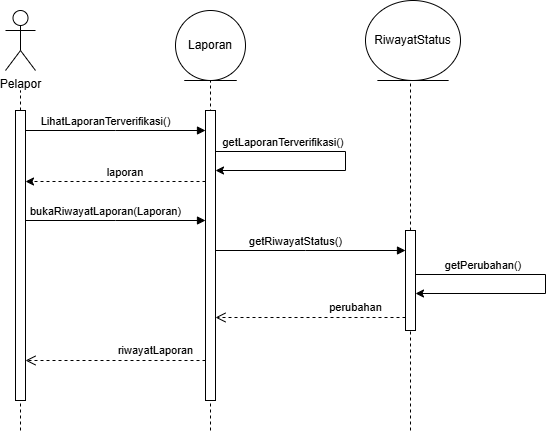

The diagram above was exported from draw.io. Its source (the exported page's mxGraphModel, read from the mxfile embedded in the PNG):
<mxGraphModel dx="1038" dy="626" grid="1" gridSize="10" guides="1" tooltips="1" connect="1" arrows="1" fold="1" page="1" pageScale="1" pageWidth="850" pageHeight="1100" math="0" shadow="0">
  <root>
    <mxCell id="0" />
    <mxCell id="1" parent="0" />
    <mxCell id="-EES6OzOxEFbwSZ7vx94-1" parent="1" style="shape=umlActor;verticalLabelPosition=bottom;verticalAlign=top;html=1;" value="Pelapor" vertex="1">
      <mxGeometry height="60" width="30" x="80" y="30" as="geometry" />
    </mxCell>
    <mxCell id="-EES6OzOxEFbwSZ7vx94-2" edge="1" parent="1" source="-EES6OzOxEFbwSZ7vx94-4" style="endArrow=none;dashed=1;html=1;rounded=0;" value="">
      <mxGeometry height="50" relative="1" width="50" as="geometry">
        <mxPoint x="95" y="320" as="sourcePoint" />
        <mxPoint x="95" y="110" as="targetPoint" />
      </mxGeometry>
    </mxCell>
    <mxCell id="-EES6OzOxEFbwSZ7vx94-3" edge="1" parent="1" style="endArrow=none;dashed=1;html=1;rounded=0;" target="-EES6OzOxEFbwSZ7vx94-4" value="">
      <mxGeometry height="50" relative="1" width="50" as="geometry">
        <mxPoint x="95" y="450" as="sourcePoint" />
        <mxPoint x="95" y="100" as="targetPoint" />
      </mxGeometry>
    </mxCell>
    <mxCell id="-EES6OzOxEFbwSZ7vx94-4" parent="1" style="html=1;points=[[0,0,0,0,5],[0,1,0,0,-5],[1,0,0,0,5],[1,1,0,0,-5]];perimeter=orthogonalPerimeter;outlineConnect=0;targetShapes=umlLifeline;portConstraint=eastwest;newEdgeStyle={&quot;edgeStyle&quot;:&quot;sequenceEdgeStyle&quot;,&quot;libavoidRouting&quot;:0,&quot;curved&quot;:0,&quot;rounded&quot;:0};" value="" vertex="1">
      <mxGeometry height="290" width="10" x="90" y="130" as="geometry" />
    </mxCell>
    <mxCell id="-EES6OzOxEFbwSZ7vx94-5" edge="1" parent="1" style="html=1;verticalAlign=bottom;endArrow=block;edgeStyle=sequenceEdgeStyle;libavoidRouting=0;curved=0;rounded=0;" target="-EES6OzOxEFbwSZ7vx94-7" value="LihatLaporanTerverifikasi()">
      <mxGeometry relative="1" width="80" x="-0.1111" as="geometry">
        <Array as="points">
          <mxPoint x="190" y="150" />
        </Array>
        <mxPoint x="100" y="150" as="sourcePoint" />
        <mxPoint x="180" y="150" as="targetPoint" />
      </mxGeometry>
    </mxCell>
    <mxCell id="-EES6OzOxEFbwSZ7vx94-6" edge="1" parent="1" style="endArrow=none;dashed=1;html=1;rounded=0;" value="">
      <mxGeometry height="50" relative="1" width="50" as="geometry">
        <mxPoint x="285" y="450" as="sourcePoint" />
        <mxPoint x="285" y="100" as="targetPoint" />
      </mxGeometry>
    </mxCell>
    <mxCell id="-EES6OzOxEFbwSZ7vx94-7" parent="1" style="html=1;points=[[0,0,0,0,5],[0,1,0,0,-5],[1,0,0,0,5],[1,1,0,0,-5]];perimeter=orthogonalPerimeter;outlineConnect=0;targetShapes=umlLifeline;portConstraint=eastwest;newEdgeStyle={&quot;edgeStyle&quot;:&quot;sequenceEdgeStyle&quot;,&quot;libavoidRouting&quot;:0,&quot;curved&quot;:0,&quot;rounded&quot;:0};" value="" vertex="1">
      <mxGeometry height="290" width="10" x="280" y="130" as="geometry" />
    </mxCell>
    <mxCell id="-EES6OzOxEFbwSZ7vx94-8" edge="1" parent="1" style="endArrow=classic;html=1;rounded=0;dashed=1;" value="">
      <mxGeometry height="50" relative="1" width="50" as="geometry">
        <mxPoint x="280" y="201" as="sourcePoint" />
        <mxPoint x="100" y="201" as="targetPoint" />
      </mxGeometry>
    </mxCell>
    <mxCell id="-EES6OzOxEFbwSZ7vx94-9" parent="1" style="text;html=1;whiteSpace=wrap;strokeColor=none;fillColor=none;align=center;verticalAlign=middle;rounded=0;fontSize=11;" value="laporan" vertex="1">
      <mxGeometry height="30" width="60" x="170" y="177" as="geometry" />
    </mxCell>
    <mxCell id="-EES6OzOxEFbwSZ7vx94-10" edge="1" parent="1" style="html=1;verticalAlign=bottom;endArrow=block;edgeStyle=sequenceEdgeStyle;libavoidRouting=0;curved=0;rounded=0;" value="bukaRiwayatLaporan(Laporan)">
      <mxGeometry relative="1" width="80" x="-0.1111" as="geometry">
        <Array as="points">
          <mxPoint x="190" y="240" />
        </Array>
        <mxPoint x="100" y="240" as="sourcePoint" />
        <mxPoint x="280" y="240" as="targetPoint" />
      </mxGeometry>
    </mxCell>
    <mxCell id="-EES6OzOxEFbwSZ7vx94-11" edge="1" parent="1" style="endArrow=classic;html=1;rounded=0;edgeStyle=orthogonalEdgeStyle;" target="-EES6OzOxEFbwSZ7vx94-7" value="">
      <mxGeometry height="50" relative="1" width="50" x="0.269" as="geometry">
        <Array as="points">
          <mxPoint x="290" y="171" />
          <mxPoint x="420" y="171" />
          <mxPoint x="420" y="190" />
        </Array>
        <mxPoint x="290" y="160" as="sourcePoint" />
        <mxPoint x="400" y="140" as="targetPoint" />
      </mxGeometry>
    </mxCell>
    <mxCell id="-EES6OzOxEFbwSZ7vx94-12" parent="1" style="text;html=1;whiteSpace=wrap;strokeColor=none;fillColor=none;align=center;verticalAlign=middle;rounded=0;fontSize=11;" value="getLaporanTerverifikasi()" vertex="1">
      <mxGeometry height="30" width="60" x="328" y="147" as="geometry" />
    </mxCell>
    <mxCell id="-EES6OzOxEFbwSZ7vx94-13" edge="1" parent="1" source="K5dpwPXgN4Bs2BZ7gHDM-2" style="html=1;verticalAlign=bottom;endArrow=open;dashed=1;endSize=8;edgeStyle=sequenceEdgeStyle;libavoidRouting=0;curved=0;rounded=0;" target="-EES6OzOxEFbwSZ7vx94-7" value="perubahan">
      <mxGeometry relative="1" x="-0.4737" y="-1" as="geometry">
        <mxPoint as="offset" />
        <Array as="points">
          <mxPoint x="385" y="337" />
        </Array>
        <mxPoint x="425" y="328" as="sourcePoint" />
        <mxPoint x="215" y="518" as="targetPoint" />
      </mxGeometry>
    </mxCell>
    <mxCell id="-EES6OzOxEFbwSZ7vx94-14" parent="1" style="ellipse;shape=umlEntity;whiteSpace=wrap;html=1;" value="Laporan" vertex="1">
      <mxGeometry height="70" width="70" x="250" y="30" as="geometry" />
    </mxCell>
    <mxCell id="K5dpwPXgN4Bs2BZ7gHDM-1" edge="1" parent="1" source="K5dpwPXgN4Bs2BZ7gHDM-2" style="endArrow=none;dashed=1;html=1;rounded=0;" value="">
      <mxGeometry height="50" relative="1" width="50" as="geometry">
        <mxPoint x="485" y="480" as="sourcePoint" />
        <mxPoint x="485" y="100" as="targetPoint" />
      </mxGeometry>
    </mxCell>
    <mxCell id="K5dpwPXgN4Bs2BZ7gHDM-5" parent="1" style="ellipse;shape=umlEntity;whiteSpace=wrap;html=1;" value="RiwayatStatus" vertex="1">
      <mxGeometry height="80" width="95" x="440" y="20" as="geometry" />
    </mxCell>
    <mxCell id="K5dpwPXgN4Bs2BZ7gHDM-6" edge="1" parent="1" style="endArrow=classic;html=1;rounded=0;edgeStyle=orthogonalEdgeStyle;" value="">
      <mxGeometry height="50" relative="1" width="50" x="0.269" as="geometry">
        <Array as="points">
          <mxPoint x="490" y="294" />
          <mxPoint x="620" y="294" />
          <mxPoint x="620" y="313" />
        </Array>
        <mxPoint x="490" y="283" as="sourcePoint" />
        <mxPoint x="490" y="313" as="targetPoint" />
      </mxGeometry>
    </mxCell>
    <mxCell id="K5dpwPXgN4Bs2BZ7gHDM-7" parent="1" style="text;html=1;whiteSpace=wrap;strokeColor=none;fillColor=none;align=center;verticalAlign=middle;rounded=0;fontSize=11;" value="getPerubahan()" vertex="1">
      <mxGeometry height="30" width="60" x="528" y="270" as="geometry" />
    </mxCell>
    <mxCell id="K5dpwPXgN4Bs2BZ7gHDM-8" edge="1" parent="1" style="html=1;verticalAlign=bottom;endArrow=block;edgeStyle=sequenceEdgeStyle;libavoidRouting=0;curved=0;rounded=0;" target="K5dpwPXgN4Bs2BZ7gHDM-2" value="getRiwayatStatus()">
      <mxGeometry relative="1" width="80" x="-0.1579" as="geometry">
        <Array as="points">
          <mxPoint x="380" y="270" />
        </Array>
        <mxPoint x="290" y="270" as="sourcePoint" />
        <mxPoint x="470" y="270" as="targetPoint" />
      </mxGeometry>
    </mxCell>
    <mxCell id="K5dpwPXgN4Bs2BZ7gHDM-9" edge="1" parent="1" style="endArrow=none;dashed=1;html=1;rounded=0;" target="K5dpwPXgN4Bs2BZ7gHDM-2" value="">
      <mxGeometry height="50" relative="1" width="50" as="geometry">
        <mxPoint x="485" y="450" as="sourcePoint" />
        <mxPoint x="485" y="100" as="targetPoint" />
      </mxGeometry>
    </mxCell>
    <mxCell id="K5dpwPXgN4Bs2BZ7gHDM-2" parent="1" style="html=1;points=[[0,0,0,0,5],[0,1,0,0,-5],[1,0,0,0,5],[1,1,0,0,-5]];perimeter=orthogonalPerimeter;outlineConnect=0;targetShapes=umlLifeline;portConstraint=eastwest;newEdgeStyle={&quot;edgeStyle&quot;:&quot;sequenceEdgeStyle&quot;,&quot;libavoidRouting&quot;:0,&quot;curved&quot;:0,&quot;rounded&quot;:0};" value="" vertex="1">
      <mxGeometry height="100" width="10" x="480" y="250" as="geometry" />
    </mxCell>
    <mxCell id="K5dpwPXgN4Bs2BZ7gHDM-10" edge="1" parent="1" style="html=1;verticalAlign=bottom;endArrow=open;dashed=1;endSize=8;edgeStyle=sequenceEdgeStyle;libavoidRouting=0;curved=0;rounded=0;" target="-EES6OzOxEFbwSZ7vx94-4" value="riwayatLaporan">
      <mxGeometry relative="1" x="-0.4444" y="-1" as="geometry">
        <mxPoint as="offset" />
        <Array as="points">
          <mxPoint x="185" y="380" />
        </Array>
        <mxPoint x="280" y="380" as="sourcePoint" />
        <mxPoint x="90" y="380" as="targetPoint" />
      </mxGeometry>
    </mxCell>
  </root>
</mxGraphModel>